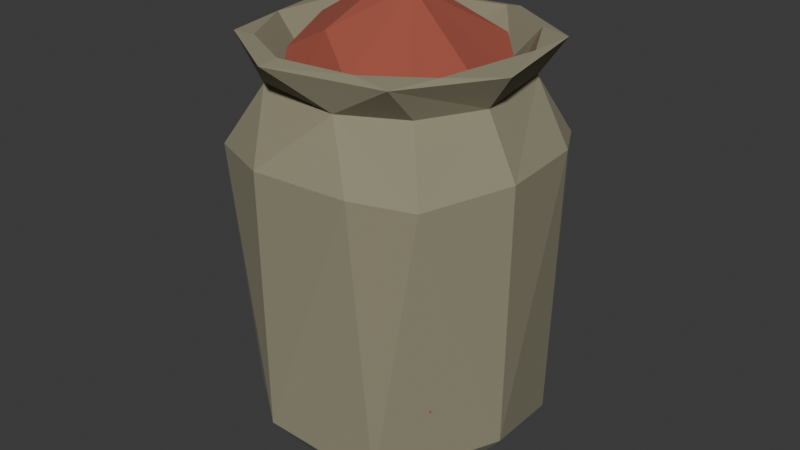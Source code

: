 # Source: pot_of_saffron.blend  (saved by Blender 4.2.66; exported with 4.5.12 LTS)
import bpy
from mathutils import Matrix  # noqa: F401  (used for matrix-valued properties, if any)

bpy.ops.wm.read_factory_settings(use_empty=True)
scene = bpy.context.scene
scene.name = 'Scene'

# ---- collections
col_collection = bpy.data.collections.new('Collection'); scene.collection.children.link(col_collection)

# ---- materials (node trees are filled in below, after node groups)
mat_material_001 = bpy.data.materials.new('Material.001')
mat_material_002 = bpy.data.materials.new('Material.002')

# ---- material node trees
mat_material_001.use_nodes = True; mat_material_001.node_tree.nodes.clear()
_N = mat_material_001.node_tree.nodes; _L = mat_material_001.node_tree.links
n0 = _N.new('ShaderNodeBsdfPrincipled'); n0.name = 'Principled BSDF'; n0.location = (10, 300)
n0.inputs[0].default_value = (0.2767, 0.2563, 0.1705, 1.0)
n0.inputs[2].default_value = 1.0
n1 = _N.new('ShaderNodeOutputMaterial'); n1.name = 'Material Output'; n1.location = (300, 300)
_L.new(n0.outputs[0], n1.inputs[0])
n1.is_active_output = True
mat_material_002.use_nodes = True; mat_material_002.node_tree.nodes.clear()
_N = mat_material_002.node_tree.nodes; _L = mat_material_002.node_tree.links
n0 = _N.new('ShaderNodeBsdfPrincipled'); n0.name = 'Principled BSDF'; n0.location = (10, 300)
n0.inputs[0].default_value = (0.3472, 0.08077, 0.05142, 1.0)
n0.inputs[2].default_value = 1.0
n1 = _N.new('ShaderNodeOutputMaterial'); n1.name = 'Material Output'; n1.location = (300, 300)
_L.new(n0.outputs[0], n1.inputs[0])
n1.is_active_output = True

# ---- world
world_world = bpy.data.worlds.new('World'); scene.world = world_world
world_world.use_nodes = True; world_world.node_tree.nodes.clear()
_N = world_world.node_tree.nodes; _L = world_world.node_tree.links
n0 = _N.new('ShaderNodeOutputWorld'); n0.name = 'World Output'; n0.location = (300, 300)
n1 = _N.new('ShaderNodeBackground'); n1.name = 'Background'; n1.location = (10, 300)
n1.inputs[0].default_value = (0.05088, 0.05088, 0.05088, 1.0)
_L.new(n1.outputs[0], n0.inputs[0])
n0.is_active_output = True
world_world.color = (0.05088, 0.05088, 0.05088)
world_world.sun_shadow_jitter_overblur = 0.0

# ---- meshes
me_cube_001 = bpy.data.meshes.new('Cube.001')
me_cube_001.from_pydata([(-0.6713, 0.6713, 2.012), (0.6713, -0.6713, 2.012), (-0.3751, 0.5253, 0.8195), (0.6124, -0.4536, 1.03), (-0.7075, -0.515, 2.597), (-0.4508, 0.6189, 2.615), (-0.8791, 0.1974, 0.507), (-0.7515, -0.437, 0.3315), (-0.898, -0.2017, 2.061), (-0.8419, 0.3594, 2.049), (-0.437, 0.7515, 0.3315), (0.1974, 0.8791, 0.507), (-0.3594, 0.8419, 2.049), (0.7515, 0.437, 0.3315), (0.8791, -0.1974, 0.507), (0.8419, 0.3594, 2.049), (0.437, -0.7515, 0.3315), (-0.1974, -0.8791, 0.507), (0.3594, -0.8419, 2.049), (-0.7111, 0.1597, 2.096), (0.6144, -0.4379, 2.052), (-0.4379, -0.6991, 1.722), (-0.4181, 0.5925, 2.392), (0.5065, -0.5065, 2.392), (-0.5393, 0.1665, 0.7036), (0.1397, 0.5271, 0.6806), (0.5931, -0.1333, 0.7788), (-0.4627, -0.4624, 0.8037), (0.4957, 0.5625, 0.9346), (-0.6404, 0.5225, 1.705), (-0.6919, -0.1554, 2.393), (-0.6456, 0.2782, 2.393), (0.1554, -0.6919, 2.393), (0.4379, 0.6144, 2.052), (-0.6144, -0.4379, 2.052), (0.1554, 0.6919, 2.393), (0.6919, -0.1554, 2.393), (-0.5946, -0.1336, 2.404), (-0.5082, 0.3596, 2.402), (-0.1373, 0.6118, 2.417), (0.3596, 0.5082, 2.402), (0.6118, 0.1373, 2.417), (0.5082, -0.3596, 2.402), (0.1373, -0.6118, 2.417), (-0.3596, -0.5082, 2.402), (0.5338, 0.5338, 2.613), (-0.5338, -0.5338, 2.613), (-0.6713, -0.6713, 2.012), (0.6713, 0.6713, 2.012), (-0.4834, 0.162, 0.008418), (0.1637, 0.485, 0.009449), (0.4814, -0.1599, 0.007109), (-0.8363, 0.1875, 2.594), (0.1875, 0.8363, 2.594), (0.8363, -0.1875, 2.594), (-0.1875, -0.8363, 2.594), (-0.7336, -0.1644, 2.617), (-0.6854, 0.295, 2.619), (0.1644, 0.7336, 2.617), (0.7336, 0.1644, 2.617), (0.6189, -0.4508, 2.615), (0.295, -0.6854, 2.619), (-0.1644, -0.7336, 2.617), (-0.4181, -0.5925, 2.392), (0.5925, 0.4181, 2.392), (-0.515, 0.7075, 2.597), (0.7075, 0.515, 2.597), (0.515, -0.7075, 2.597), (0.2017, 0.898, 2.061), (0.898, -0.2017, 2.061), (-0.2017, -0.898, 2.061), (0.7631, 0.1694, 1.296), (-0.001759, -0.1533, 0.4827), (-0.7631, -0.1694, 1.296), (0.1579, -0.7182, 0.9412), (-0.1694, 0.7631, 1.296), (-0.162, -0.4834, 0.008418)], [], [(8, 6, 7), (51, 49, 50), (71, 26, 3), (71, 28, 26), (19, 38, 37), (19, 37, 34), (41, 40, 33), (12, 0, 22), (35, 64, 48), (18, 1, 32), (24, 72, 25), (72, 27, 74), (73, 24, 29), (73, 27, 24), (19, 73, 29), (34, 73, 19), (74, 27, 21), (75, 25, 28), (75, 2, 25), (29, 75, 39), (15, 48, 64), (36, 23, 1), (43, 42, 20), (39, 38, 29), (8, 47, 30), (31, 22, 0), (64, 35, 66), (39, 58, 5), (40, 58, 39), (45, 58, 40), (38, 39, 5), (43, 62, 61), (44, 62, 43), (46, 62, 44), (42, 43, 60), (76, 7, 49), (7, 6, 49), (49, 10, 50), (10, 11, 50), (50, 13, 51), (13, 14, 51), (51, 16, 76), (16, 17, 76), (40, 41, 45), (5, 57, 38), (44, 37, 46), (23, 36, 67), (22, 31, 65), (56, 52, 4), (57, 52, 56), (65, 52, 57), (46, 56, 4), (66, 53, 58), (59, 54, 66), (60, 54, 59), (67, 54, 60), (45, 59, 66), (4, 55, 62), (60, 61, 67), (47, 8, 7), (6, 9, 0), (6, 8, 9), (0, 12, 10), (11, 68, 48), (14, 13, 15, 69), (48, 15, 13), (14, 69, 1), (17, 16, 18, 70), (1, 18, 16), (17, 70, 47), (71, 3, 20, 41), (49, 51, 76), (71, 41, 33, 28), (22, 35, 68, 12), (19, 29, 38), (34, 37, 44), (41, 20, 42), (3, 26, 72, 74), (68, 35, 48), (70, 32, 63), (70, 18, 32), (32, 1, 23), (70, 63, 47), (2, 24, 25), (72, 24, 27), (72, 26, 28, 25), (74, 43, 20, 3), (34, 21, 73), (73, 21, 27), (29, 24, 2), (21, 43, 74), (75, 28, 33, 39), (64, 36, 69, 15), (75, 29, 2), (31, 9, 8, 30), (69, 36, 1), (21, 34, 44), (43, 21, 44), (11, 10, 12, 68), (39, 33, 40), (53, 35, 22, 65), (30, 47, 63), (9, 31, 0), (59, 41, 42, 60), (66, 35, 53), (63, 32, 55), (32, 67, 55), (23, 67, 32), (4, 63, 55), (60, 43, 61), (17, 47, 7), (14, 1, 16), (11, 48, 13), (6, 0, 10), (10, 49, 6), (13, 50, 11), (16, 51, 14), (7, 76, 17), (56, 37, 38, 57), (45, 41, 59), (54, 36, 64, 66), (46, 37, 56), (53, 65, 5, 58), (67, 36, 54), (31, 30, 52), (30, 4, 52), (63, 4, 30), (65, 31, 52), (5, 65, 57), (55, 67, 61, 62), (45, 66, 58), (46, 4, 62)])
_uv = me_cube_001.uv_layers.new(name='UVMap')
_uv.uv.foreach_set('vector', [0.6215, 0.09079, 0.4194, 0.1594, 0.4053, 0.03043, 0.318, 0.6473, 0.184, 0.6026, 0.2725, 0.5589, 0.6586, 0.6052, 0.6791, 0.6406, 0.6839, 0.681, 0.6586, 0.6052, 0.6905, 0.5686, 0.6791, 0.6406, 0.8442, 0.6039, 0.8301, 0.5683, 0.8442, 0.6461, 0.8442, 0.6039, 0.8442, 0.6461, 0.8298, 0.6822, 0.6558, 0.6039, 0.6933, 0.5449, 0.6928, 0.5452, 0.6209, 0.3125, 0.6155, 0.25, 0.625, 0.2781, 0.625, 0.409, 0.625, 0.5281, 0.6155, 0.5, 0.621, 0.8125, 0.6155, 0.75, 0.625, 0.841, 0.812, 0.6057, 0.7491, 0.6418, 0.7344, 0.5655, 0.7491, 0.6418, 0.8028, 0.6774, 0.7328, 0.7031, 0.8414, 0.6448, 0.812, 0.6057, 0.8242, 0.5615, 0.8414, 0.6448, 0.8028, 0.6774, 0.812, 0.6057, 0.8442, 0.6039, 0.8414, 0.6448, 0.8242, 0.5615, 0.8298, 0.6822, 0.8414, 0.6448, 0.8442, 0.6039, 0.7328, 0.7031, 0.8028, 0.6774, 0.7964, 0.7098, 0.7698, 0.5336, 0.7344, 0.5655, 0.6905, 0.5686, 0.7698, 0.5336, 0.7953, 0.563, 0.7344, 0.5655, 0.8242, 0.5615, 0.7698, 0.5336, 0.7711, 0.5308, 0.6209, 0.5625, 0.6155, 0.5, 0.625, 0.5281, 0.625, 0.659, 0.625, 0.75, 0.6155, 0.75, 0.7289, 0.7192, 0.6699, 0.6817, 0.6702, 0.6822, 0.7711, 0.5308, 0.8301, 0.5683, 0.8242, 0.5615, 0.6215, 0.09079, 0.6176, 0.0, 0.625, 0.09103, 0.625, 0.1875, 0.625, 0.2781, 0.6155, 0.25, 0.625, 0.5281, 0.625, 0.409, 0.6306, 0.5308, 0.7711, 0.5308, 0.7279, 0.5271, 0.81, 0.5428, 0.6933, 0.5449, 0.7279, 0.5271, 0.7711, 0.5308, 0.6767, 0.5517, 0.7279, 0.5271, 0.6933, 0.5449, 0.8301, 0.5683, 0.7711, 0.5308, 0.81, 0.5428, 0.7289, 0.7192, 0.7721, 0.7229, 0.7093, 0.7199, 0.8067, 0.7051, 0.7721, 0.7229, 0.7289, 0.7192, 0.8233, 0.6983, 0.7721, 0.7229, 0.8067, 0.7051, 0.6699, 0.6817, 0.7289, 0.7192, 0.6679, 0.685, 0.2276, 0.691, 0.1363, 0.7028, 0.184, 0.6026, 0.1363, 0.7028, 0.125, 0.5904, 0.184, 0.6026, 0.184, 0.6026, 0.1722, 0.5113, 0.2725, 0.5589, 0.1722, 0.5113, 0.2846, 0.5, 0.2725, 0.5589, 0.2725, 0.5589, 0.3928, 0.5488, 0.318, 0.6473, 0.3928, 0.5488, 0.4271, 0.6577, 0.318, 0.6473, 0.318, 0.6473, 0.3325, 0.7387, 0.2276, 0.691, 0.3325, 0.7387, 0.2154, 0.75, 0.2276, 0.691, 0.6933, 0.5449, 0.6558, 0.6039, 0.6767, 0.5517, 0.81, 0.5428, 0.8449, 0.5843, 0.8301, 0.5683, 0.8067, 0.7051, 0.8442, 0.6461, 0.8233, 0.6983, 0.625, 0.75, 0.625, 0.659, 0.6566, 0.7437, 0.625, 0.2781, 0.625, 0.1875, 0.625, 0.2756, 0.8479, 0.6471, 0.8707, 0.5931, 0.8665, 0.7162, 0.8449, 0.5843, 0.8707, 0.5931, 0.8479, 0.6471, 0.8412, 0.5085, 0.8707, 0.5931, 0.8449, 0.5843, 0.8233, 0.6983, 0.8479, 0.6471, 0.8665, 0.7162, 0.6306, 0.5308, 0.7181, 0.5043, 0.7279, 0.5271, 0.6521, 0.6029, 0.6279, 0.6579, 0.6306, 0.5308, 0.6679, 0.685, 0.6279, 0.6579, 0.6521, 0.6029, 0.6566, 0.7437, 0.6279, 0.6579, 0.6679, 0.685, 0.6767, 0.5517, 0.6521, 0.6029, 0.6306, 0.5308, 0.8665, 0.7162, 0.7819, 0.7457, 0.7721, 0.7229, 0.6679, 0.685, 0.7093, 0.7199, 0.6566, 0.7437, 0.6176, 0.0, 0.6215, 0.09079, 0.4053, 0.03043, 0.4194, 0.1594, 0.621, 0.1875, 0.6155, 0.25, 0.4194, 0.1594, 0.6215, 0.09079, 0.621, 0.1875, 0.6155, 0.25, 0.6209, 0.3125, 0.4047, 0.2804, 0.4193, 0.4094, 0.621, 0.4092, 0.6155, 0.5, 0.4271, 0.6577, 0.3928, 0.5488, 0.6209, 0.5625, 0.621, 0.6592, 0.6155, 0.5, 0.6209, 0.5625, 0.3928, 0.5488, 0.4271, 0.6577, 0.621, 0.6592, 0.6155, 0.75, 0.42, 0.9094, 0.3834, 0.7692, 0.621, 0.8125, 0.6215, 0.9092, 0.6155, 0.75, 0.621, 0.8125, 0.3834, 0.7692, 0.42, 0.9094, 0.6215, 0.9092, 0.6176, 1.0, 0.6586, 0.6052, 0.6839, 0.681, 0.6702, 0.6822, 0.6558, 0.6039, 0.184, 0.6026, 0.318, 0.6473, 0.2276, 0.691, 0.6586, 0.6052, 0.6558, 0.6039, 0.6928, 0.5452, 0.6905, 0.5686, 0.625, 0.2781, 0.625, 0.409, 0.621, 0.4092, 0.6209, 0.3125, 0.8442, 0.6039, 0.8242, 0.5615, 0.8301, 0.5683, 0.8298, 0.6822, 0.8442, 0.6461, 0.8067, 0.7051, 0.6558, 0.6039, 0.6702, 0.6822, 0.6699, 0.6817, 0.6839, 0.681, 0.6791, 0.6406, 0.7491, 0.6418, 0.7328, 0.7031, 0.621, 0.4092, 0.625, 0.409, 0.6155, 0.5, 0.6215, 0.9092, 0.625, 0.841, 0.625, 0.9719, 0.6215, 0.9092, 0.621, 0.8125, 0.625, 0.841, 0.625, 0.841, 0.6155, 0.75, 0.625, 0.75, 0.6215, 0.9092, 0.625, 0.9719, 0.6176, 1.0, 0.7953, 0.563, 0.812, 0.6057, 0.7344, 0.5655, 0.7491, 0.6418, 0.812, 0.6057, 0.8028, 0.6774, 0.7491, 0.6418, 0.6791, 0.6406, 0.6905, 0.5686, 0.7344, 0.5655, 0.7328, 0.7031, 0.7289, 0.7192, 0.6702, 0.6822, 0.6839, 0.681, 0.8298, 0.6822, 0.7964, 0.7098, 0.8414, 0.6448, 0.8414, 0.6448, 0.7964, 0.7098, 0.8028, 0.6774, 0.8242, 0.5615, 0.812, 0.6057, 0.7953, 0.563, 0.7964, 0.7098, 0.7289, 0.7192, 0.7328, 0.7031, 0.7698, 0.5336, 0.6905, 0.5686, 0.6928, 0.5452, 0.7711, 0.5308, 0.625, 0.5281, 0.625, 0.659, 0.621, 0.6592, 0.6209, 0.5625, 0.7698, 0.5336, 0.8242, 0.5615, 0.7953, 0.563, 0.625, 0.1875, 0.621, 0.1875, 0.6215, 0.09079, 0.625, 0.09103, 0.621, 0.6592, 0.625, 0.659, 0.6155, 0.75, 0.7964, 0.7098, 0.8298, 0.6822, 0.8067, 0.7051, 0.7289, 0.7192, 0.7964, 0.7098, 0.8067, 0.7051, 0.4193, 0.4094, 0.4047, 0.2804, 0.6209, 0.3125, 0.621, 0.4092, 0.7711, 0.5308, 0.6928, 0.5452, 0.6933, 0.5449, 0.625, 0.4089, 0.625, 0.409, 0.625, 0.2781, 0.625, 0.2756, 0.625, 0.09103, 0.6176, 0.0, 0.625, 0.0, 0.621, 0.1875, 0.625, 0.1875, 0.6155, 0.25, 0.6521, 0.6029, 0.6558, 0.6039, 0.6699, 0.6817, 0.6679, 0.685, 0.6306, 0.5308, 0.625, 0.409, 0.625, 0.4089, 0.625, 0.9719, 0.625, 0.841, 0.625, 0.9089, 0.625, 0.841, 0.6294, 0.7713, 0.625, 0.9089, 0.625, 0.75, 0.6566, 0.7437, 0.625, 0.841, 0.625, 1.0, 0.625, 0.9719, 0.625, 0.9089, 0.6679, 0.685, 0.7289, 0.7192, 0.7093, 0.7199, 0.42, 0.9094, 0.6176, 1.0, 0.3932, 1.0, 0.4271, 0.6577, 0.6155, 0.75, 0.3325, 0.7387, 0.4193, 0.4094, 0.6155, 0.5, 0.3928, 0.5488, 0.4194, 0.1594, 0.6155, 0.25, 0.4047, 0.2804, 0.1722, 0.5113, 0.184, 0.6026, 0.125, 0.5904, 0.3928, 0.5488, 0.2725, 0.5589, 0.2846, 0.5, 0.3325, 0.7387, 0.318, 0.6473, 0.4271, 0.6577, 0.1363, 0.7028, 0.2276, 0.691, 0.2154, 0.75, 0.8479, 0.6471, 0.8442, 0.6461, 0.8301, 0.5683, 0.8449, 0.5843, 0.6767, 0.5517, 0.6558, 0.6039, 0.6521, 0.6029, 0.6279, 0.6579, 0.625, 0.659, 0.625, 0.5281, 0.6306, 0.5308, 0.8233, 0.6983, 0.8442, 0.6461, 0.8479, 0.6471, 0.7181, 0.5043, 0.8412, 0.5085, 0.81, 0.5428, 0.7279, 0.5271, 0.6566, 0.7437, 0.625, 0.659, 0.6279, 0.6579, 0.625, 0.1875, 0.625, 0.09103, 0.625, 0.1589, 0.625, 0.09103, 0.625, 0.02564, 0.625, 0.1589, 0.625, 0.0, 0.625, 0.02564, 0.625, 0.09103, 0.625, 0.2756, 0.625, 0.1875, 0.625, 0.1589, 0.81, 0.5428, 0.8412, 0.5085, 0.8449, 0.5843, 0.7819, 0.7457, 0.6566, 0.7437, 0.7093, 0.7199, 0.7721, 0.7229, 0.6767, 0.5517, 0.6306, 0.5308, 0.7279, 0.5271, 0.8233, 0.6983, 0.8665, 0.7162, 0.7721, 0.7229])
me_cube_001.materials.append(mat_material_001)
me_cube_001.update()
me_cube_002 = bpy.data.meshes.new('Cube.002')
me_cube_002.from_pydata([(-0.4657, -0.4651, 2.294), (0.4868, -0.4868, 2.219), (-0.6745, -0.65, 0.69), (-0.3524, -0.8306, 0.7075), (-0.646, 0.6798, 0.6965), (0.5974, 0.7297, 0.7113), (0.7296, -0.5962, 0.7037), (0.1656, -0.09393, 2.608), (0.4215, 0.4916, 2.322), (0.1413, -0.63, 2.274), (0.63, -0.1413, 2.274), (0.1413, 0.63, 2.274), (-0.3279, 0.3632, 2.462), (-0.518, -0.1056, 2.395), (-0.7322, -0.1644, 2.04), (-0.6908, 0.2946, 2.009), (-0.3924, 0.6103, 2.176), (0.1711, 0.7621, 1.876), (0.6573, 0.2795, 2.175), (0.7621, -0.1711, 1.876), (0.1711, -0.7621, 1.876), (-0.2946, -0.6908, 2.009), (-0.01071, 0.005198, 2.654), (0.2032, -0.8962, 0.7374), (0.8956, 0.2015, 0.7333), (-0.2015, 0.8989, 0.7544), (-0.8989, -0.2015, 0.7544), (-0.832, 0.3625, 0.7301), (-0.149, -0.4715, 2.427)], [], [(0, 14, 2), (15, 16, 4), (17, 8, 5), (25, 17, 5), (8, 18, 5), (19, 1, 6), (24, 19, 6), (1, 20, 6), (21, 0, 2), (2, 6, 3), (23, 3, 6), (24, 6, 5), (25, 5, 4), (26, 27, 2), (2, 27, 4), (16, 15, 12), (12, 11, 16), (8, 17, 11), (1, 19, 10), (0, 21, 28), (21, 20, 9), (7, 9, 1), (7, 10, 18), (22, 7, 8), (8, 11, 12), (12, 13, 22), (2, 14, 26), (27, 15, 4), (21, 3, 23, 20), (4, 16, 25), (16, 17, 25), (5, 18, 24), (18, 19, 24), (6, 20, 23), (3, 21, 2), (2, 4, 5, 6), (14, 13, 12, 15), (15, 27, 26, 14), (0, 13, 14), (16, 11, 17), (18, 10, 19), (28, 21, 9), (1, 9, 20), (22, 28, 7), (22, 0, 28), (7, 28, 9), (7, 1, 10), (8, 7, 18), (22, 8, 12), (0, 22, 13)])
_uv = me_cube_002.uv_layers.new(name='UVMap')
_uv.uv.foreach_set('vector', [0.5444, 0.0, 0.5163, 0.09107, 0.3839, 0.007359, 0.5152, 0.1875, 0.5319, 0.2766, 0.3878, 0.2627, 0.5169, 0.4065, 0.6457, 0.5539, 0.3849, 0.4839, 0.3881, 0.3414, 0.5169, 0.4065, 0.3849, 0.4839, 0.6457, 0.5539, 0.595, 0.5813, 0.3849, 0.4839, 0.5113, 0.6556, 0.6255, 0.7043, 0.3887, 0.732, 0.3849, 0.5918, 0.5113, 0.6556, 0.3887, 0.732, 0.6255, 0.7043, 0.5168, 0.8435, 0.3887, 0.732, 0.5145, 0.9375, 0.5444, 1.0, 0.3839, 1.0, 0.1286, 0.6747, 0.3601, 0.7192, 0.2208, 0.75, 0.3866, 0.841, 0.3845, 0.9336, 0.3887, 0.732, 0.3849, 0.5918, 0.3887, 0.732, 0.3527, 0.5164, 0.3881, 0.3414, 0.3849, 0.4839, 0.3878, 0.2627, 0.3862, 0.0914, 0.3863, 0.1875, 0.3839, 0.007359, 0.3839, 0.007359, 0.3863, 0.1875, 0.3878, 0.2627, 0.8113, 0.5276, 0.8666, 0.5695, 0.791, 0.5772, 0.791, 0.5772, 0.7004, 0.5291, 0.8113, 0.5276, 0.6457, 0.5539, 0.6731, 0.4945, 0.7004, 0.5291, 0.6255, 0.7043, 0.5113, 0.6556, 0.6094, 0.6472, 0.82, 0.7002, 0.7895, 0.7414, 0.7672, 0.6954, 0.7895, 0.7414, 0.6731, 0.7555, 0.7004, 0.7209, 0.7104, 0.6441, 0.7004, 0.7209, 0.6255, 0.7043, 0.7104, 0.6441, 0.6094, 0.6472, 0.595, 0.5813, 0.7504, 0.618, 0.7104, 0.6441, 0.6457, 0.5539, 0.6457, 0.5539, 0.7004, 0.5291, 0.791, 0.5772, 0.791, 0.5772, 0.8292, 0.6416, 0.7504, 0.618, 0.3839, 0.007359, 0.5163, 0.09107, 0.3862, 0.0914, 0.3863, 0.1875, 0.5152, 0.1875, 0.3878, 0.2627, 0.5145, 0.9375, 0.3845, 0.9336, 0.3866, 0.841, 0.5168, 0.8435, 0.3878, 0.2627, 0.5319, 0.2766, 0.3881, 0.3414, 0.5319, 0.2766, 0.5169, 0.4065, 0.3881, 0.3414, 0.3849, 0.4839, 0.595, 0.5813, 0.3849, 0.5918, 0.595, 0.5813, 0.5113, 0.6556, 0.3849, 0.5918, 0.3887, 0.732, 0.5168, 0.8435, 0.3866, 0.841, 0.3845, 0.9336, 0.5145, 0.9375, 0.3839, 1.0, 0.1286, 0.6747, 0.1457, 0.5159, 0.3527, 0.5164, 0.3887, 0.732, 0.8685, 0.6551, 0.8292, 0.6416, 0.791, 0.5772, 0.8666, 0.5695, 0.5152, 0.1875, 0.3863, 0.1875, 0.3862, 0.0914, 0.5163, 0.09107, 0.82, 0.7002, 0.8292, 0.6416, 0.8685, 0.6551, 0.8113, 0.5276, 0.7004, 0.5291, 0.6731, 0.4945, 0.595, 0.5813, 0.6094, 0.6472, 0.5113, 0.6556, 0.7672, 0.6954, 0.7895, 0.7414, 0.7004, 0.7209, 0.6255, 0.7043, 0.7004, 0.7209, 0.6731, 0.7555, 0.7504, 0.618, 0.7672, 0.6954, 0.7104, 0.6441, 0.7504, 0.618, 0.82, 0.7002, 0.7672, 0.6954, 0.7104, 0.6441, 0.7672, 0.6954, 0.7004, 0.7209, 0.7104, 0.6441, 0.6255, 0.7043, 0.6094, 0.6472, 0.6457, 0.5539, 0.7104, 0.6441, 0.595, 0.5813, 0.7504, 0.618, 0.6457, 0.5539, 0.791, 0.5772, 0.82, 0.7002, 0.7504, 0.618, 0.8292, 0.6416])
me_cube_002.materials.append(mat_material_002)
me_cube_002.update()

# ---- objects
ob_cube = bpy.data.objects.new('Cube', me_cube_001)
ob_cube_001 = bpy.data.objects.new('Cube.001', me_cube_002)

# ---- transforms, parenting, visibility, modifiers, constraints
ob_cube.location = (0.0, 0.0, -1.776e-15)
ob_cube.scale = (0.311, 0.311, 0.311)
ob_cube_001.location = (0.0, 0.0, 0.0)
ob_cube_001.scale = (0.2788, 0.2788, 0.3446)

# ---- collection membership
col_collection.objects.link(ob_cube)
col_collection.objects.link(ob_cube_001)

# ---- scene / render settings (as saved in the file)
scene.frame_start = 1; scene.frame_end = 250; scene.frame_set(1)
scene.render.engine = 'BLENDER_EEVEE_NEXT'
bpy.context.view_layer.update()

# ---- added for rendering (the .blend has no active camera and no usable light): camera, sun
cam_auto = bpy.data.cameras.new('AutoCamera')
cam_auto.lens = 50.0
cam_auto.sensor_width = 36.0
cam_auto.clip_end = 1000.0
ob_auto_camera = bpy.data.objects.new('AutoCamera', cam_auto)
scene.collection.objects.link(ob_auto_camera)
ob_auto_camera.location = (1.11645, -1.33975, 1.35153)
ob_auto_camera.rotation_euler = (1.09748, -7.21219e-08, 0.694738)
scene.camera = ob_auto_camera
light_auto_sun = bpy.data.lights.new('AutoSun', 'SUN')
light_auto_sun.energy = 3.0
light_auto_sun.angle = 0.0523599
ob_auto_sun = bpy.data.objects.new('AutoSun', light_auto_sun)
scene.collection.objects.link(ob_auto_sun)
ob_auto_sun.rotation_euler = (0.872665, 0.174533, 0.523599)
bpy.context.view_layer.update()
